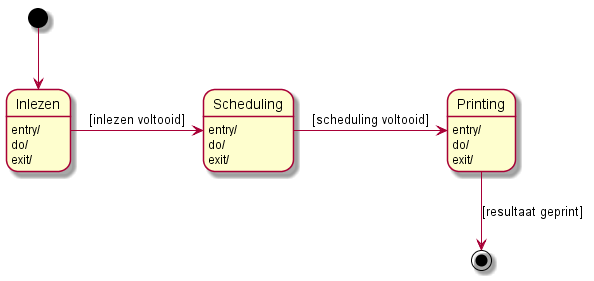

The diagram above was rendered by PlantUML. Its source (embedded in the PNG):
@startuml

[*] --> Inlezen
Inlezen -> Scheduling : [inlezen voltooid]
Scheduling -> Printing : [scheduling voltooid]
Printing --> [*] : [resultaat geprint]
Inlezen : entry/
Inlezen : do/
Inlezen : exit/

Scheduling : entry/
Scheduling : do/
Scheduling : exit/

Printing : entry/
Printing : do/
Printing : exit/


@enduml